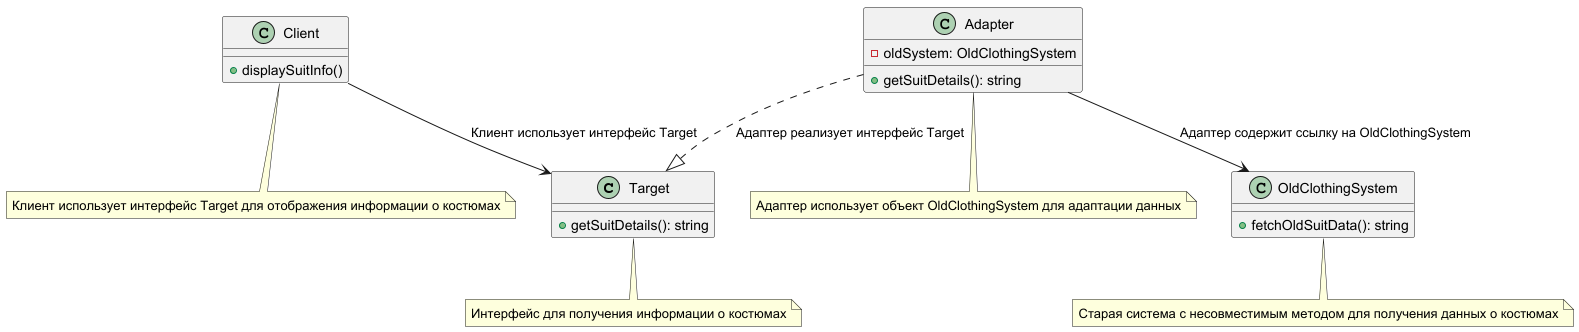

The diagram above was rendered by PlantUML. Its source (embedded in the PNG):
@startuml
class Target {
    +getSuitDetails(): string
}
note bottom of Target
Интерфейс для получения информации о костюмах
end note

class Client {
    +displaySuitInfo()
}
note bottom of Client
Клиент использует интерфейс Target для отображения информации о костюмах
end note

class OldClothingSystem {
    +fetchOldSuitData(): string
}
note bottom of OldClothingSystem
Старая система с несовместимым методом для получения данных о костюмах
end note

class Adapter {
    - oldSystem: OldClothingSystem
    +getSuitDetails(): string
}
note bottom of Adapter
Адаптер использует объект OldClothingSystem для адаптации данных
end note

Client --> Target : Клиент использует интерфейс Target
Adapter --> OldClothingSystem : Адаптер содержит ссылку на OldClothingSystem
Adapter ..|> Target : Адаптер реализует интерфейс Target

@enduml